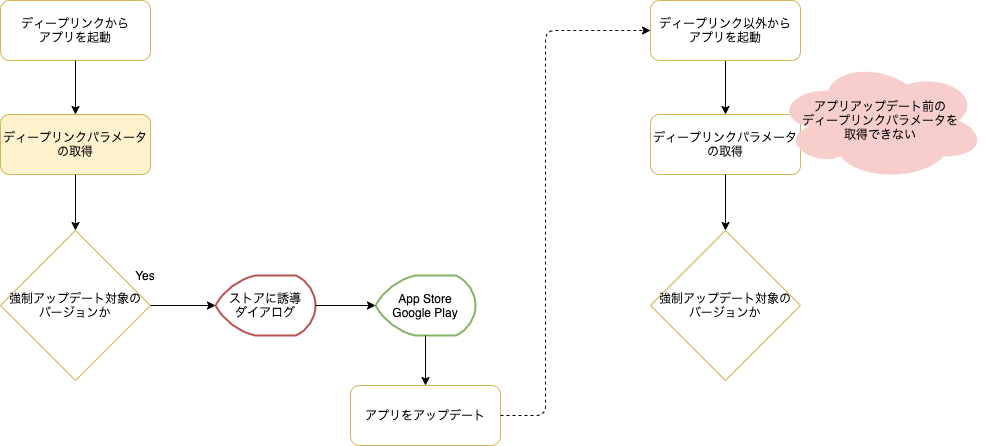

The diagram above was exported from draw.io. Its source (the exported page's mxGraphModel, read from the mxfile embedded in the PNG):
<mxGraphModel dx="1186" dy="822" grid="1" gridSize="10" guides="1" tooltips="1" connect="1" arrows="1" fold="1" page="1" pageScale="1" pageWidth="827" pageHeight="1169" math="0" shadow="0">
  <root>
    <mxCell id="0" />
    <mxCell id="1" parent="0" />
    <mxCell id="fnyaakMThGzp86UpHun1-2" value="ディープリンクから&lt;br&gt;アプリを起動" style="rounded=1;whiteSpace=wrap;html=1;strokeColor=#d6b656;fillColor=none;" parent="1" vertex="1">
      <mxGeometry x="235" y="270" width="150" height="60" as="geometry" />
    </mxCell>
    <mxCell id="fnyaakMThGzp86UpHun1-4" value="強制アップデート対象の&lt;br&gt;バージョンか" style="rhombus;whiteSpace=wrap;html=1;strokeColor=#d6b656;fillColor=none;" parent="1" vertex="1">
      <mxGeometry x="235" y="500" width="150" height="150" as="geometry" />
    </mxCell>
    <mxCell id="fnyaakMThGzp86UpHun1-5" value="ストアに誘導&lt;br&gt;ダイアログ" style="strokeWidth=2;html=1;shape=mxgraph.flowchart.display;whiteSpace=wrap;strokeColor=#b85450;fillColor=none;" parent="1" vertex="1">
      <mxGeometry x="450" y="545" width="100" height="60" as="geometry" />
    </mxCell>
    <mxCell id="fnyaakMThGzp86UpHun1-6" value="App Store&lt;br&gt;Google Play" style="strokeWidth=2;html=1;shape=mxgraph.flowchart.display;whiteSpace=wrap;strokeColor=#82b366;fillColor=none;" parent="1" vertex="1">
      <mxGeometry x="610" y="545" width="100" height="60" as="geometry" />
    </mxCell>
    <mxCell id="fnyaakMThGzp86UpHun1-8" value="アプリをアップデート" style="rounded=1;whiteSpace=wrap;html=1;strokeColor=#d6b656;fillColor=none;" parent="1" vertex="1">
      <mxGeometry x="585" y="655" width="150" height="60" as="geometry" />
    </mxCell>
    <mxCell id="fnyaakMThGzp86UpHun1-10" value="ディープリンクパラメータの取得" style="rounded=1;whiteSpace=wrap;html=1;strokeColor=#d6b656;fillColor=none;" parent="1" vertex="1">
      <mxGeometry x="885" y="384" width="150" height="60" as="geometry" />
    </mxCell>
    <mxCell id="fnyaakMThGzp86UpHun1-12" value="" style="endArrow=classic;html=1;exitX=0.5;exitY=1;exitDx=0;exitDy=0;entryX=0.5;entryY=0;entryDx=0;entryDy=0;" parent="1" source="fnyaakMThGzp86UpHun1-2" target="qY4X0JqZYutFLuE8eOqP-1" edge="1">
      <mxGeometry width="50" height="50" relative="1" as="geometry">
        <mxPoint x="670" y="420" as="sourcePoint" />
        <mxPoint x="720" y="370" as="targetPoint" />
      </mxGeometry>
    </mxCell>
    <mxCell id="fnyaakMThGzp86UpHun1-13" value="" style="endArrow=classic;html=1;exitX=1;exitY=0.5;exitDx=0;exitDy=0;entryX=0;entryY=0.5;entryDx=0;entryDy=0;entryPerimeter=0;" parent="1" source="fnyaakMThGzp86UpHun1-4" target="fnyaakMThGzp86UpHun1-5" edge="1">
      <mxGeometry width="50" height="50" relative="1" as="geometry">
        <mxPoint x="320" y="455" as="sourcePoint" />
        <mxPoint x="320" y="505" as="targetPoint" />
      </mxGeometry>
    </mxCell>
    <mxCell id="fnyaakMThGzp86UpHun1-14" value="" style="endArrow=classic;html=1;exitX=1;exitY=0.5;exitDx=0;exitDy=0;entryX=0;entryY=0.5;entryDx=0;entryDy=0;entryPerimeter=0;exitPerimeter=0;" parent="1" source="fnyaakMThGzp86UpHun1-5" target="fnyaakMThGzp86UpHun1-6" edge="1">
      <mxGeometry width="50" height="50" relative="1" as="geometry">
        <mxPoint x="395" y="580" as="sourcePoint" />
        <mxPoint x="460" y="585" as="targetPoint" />
      </mxGeometry>
    </mxCell>
    <mxCell id="fnyaakMThGzp86UpHun1-15" value="" style="endArrow=classic;html=1;exitX=0.5;exitY=1;exitDx=0;exitDy=0;entryX=0.5;entryY=0;entryDx=0;entryDy=0;exitPerimeter=0;" parent="1" source="fnyaakMThGzp86UpHun1-6" target="fnyaakMThGzp86UpHun1-8" edge="1">
      <mxGeometry width="50" height="50" relative="1" as="geometry">
        <mxPoint x="560" y="585" as="sourcePoint" />
        <mxPoint x="620" y="585" as="targetPoint" />
      </mxGeometry>
    </mxCell>
    <mxCell id="fnyaakMThGzp86UpHun1-18" value="" style="endArrow=classic;html=1;entryX=0.5;entryY=0;entryDx=0;entryDy=0;exitX=0.5;exitY=1;exitDx=0;exitDy=0;" parent="1" source="t7V_c_24hcUGJfPnmQPm-1" target="fnyaakMThGzp86UpHun1-10" edge="1">
      <mxGeometry width="50" height="50" relative="1" as="geometry">
        <mxPoint x="960" y="330" as="sourcePoint" />
        <mxPoint x="960" y="385" as="targetPoint" />
      </mxGeometry>
    </mxCell>
    <mxCell id="fnyaakMThGzp86UpHun1-20" value="" style="endArrow=classic;html=1;exitX=1;exitY=0.5;exitDx=0;exitDy=0;entryX=0;entryY=0.5;entryDx=0;entryDy=0;dashed=1;" parent="1" source="fnyaakMThGzp86UpHun1-8" target="t7V_c_24hcUGJfPnmQPm-1" edge="1">
      <mxGeometry width="50" height="50" relative="1" as="geometry">
        <mxPoint x="760" y="420" as="sourcePoint" />
        <mxPoint x="870" y="300" as="targetPoint" />
        <Array as="points">
          <mxPoint x="780" y="685" />
          <mxPoint x="780" y="300" />
        </Array>
      </mxGeometry>
    </mxCell>
    <mxCell id="fnyaakMThGzp86UpHun1-21" value="強制アップデート対象の&lt;br&gt;バージョンか" style="rhombus;whiteSpace=wrap;html=1;strokeColor=#d6b656;fillColor=none;" parent="1" vertex="1">
      <mxGeometry x="885" y="500" width="150" height="150" as="geometry" />
    </mxCell>
    <mxCell id="fnyaakMThGzp86UpHun1-22" value="&lt;span&gt;アプリアップデート前の&lt;br&gt;ディープリンクパラメータを&lt;br&gt;取得できない&lt;br&gt;&lt;/span&gt;" style="ellipse;shape=cloud;whiteSpace=wrap;html=1;fillColor=#f8cecc;strokeColor=none;" parent="1" vertex="1">
      <mxGeometry x="1010" y="330" width="210" height="120" as="geometry" />
    </mxCell>
    <mxCell id="Z6ZA3lQ-4G2RWJifi5uu-1" value="Yes" style="text;html=1;strokeColor=none;fillColor=none;align=center;verticalAlign=middle;whiteSpace=wrap;rounded=0;" parent="1" vertex="1">
      <mxGeometry x="360" y="535" width="40" height="20" as="geometry" />
    </mxCell>
    <mxCell id="t7V_c_24hcUGJfPnmQPm-1" value="ディープリンク以外から&lt;br&gt;アプリを起動" style="rounded=1;whiteSpace=wrap;html=1;strokeColor=#d6b656;fillColor=none;" parent="1" vertex="1">
      <mxGeometry x="885" y="270" width="150" height="60" as="geometry" />
    </mxCell>
    <mxCell id="qY4X0JqZYutFLuE8eOqP-1" value="ディープリンクパラメータ&lt;br&gt;の取得" style="rounded=1;whiteSpace=wrap;html=1;strokeColor=#d6b656;fillColor=#fff2cc;" parent="1" vertex="1">
      <mxGeometry x="235" y="384" width="150" height="60" as="geometry" />
    </mxCell>
    <mxCell id="qY4X0JqZYutFLuE8eOqP-2" value="" style="endArrow=classic;html=1;entryX=0.5;entryY=0;entryDx=0;entryDy=0;exitX=0.5;exitY=1;exitDx=0;exitDy=0;" parent="1" source="qY4X0JqZYutFLuE8eOqP-1" target="fnyaakMThGzp86UpHun1-4" edge="1">
      <mxGeometry width="50" height="50" relative="1" as="geometry">
        <mxPoint x="310" y="440" as="sourcePoint" />
        <mxPoint x="320" y="394" as="targetPoint" />
      </mxGeometry>
    </mxCell>
    <mxCell id="QhsSQE7Vu0LD0z6Z8w6u-1" value="" style="endArrow=classic;html=1;entryX=0.5;entryY=0;entryDx=0;entryDy=0;exitX=0.5;exitY=1;exitDx=0;exitDy=0;" parent="1" source="fnyaakMThGzp86UpHun1-10" target="fnyaakMThGzp86UpHun1-21" edge="1">
      <mxGeometry width="50" height="50" relative="1" as="geometry">
        <mxPoint x="970" y="340" as="sourcePoint" />
        <mxPoint x="970" y="394" as="targetPoint" />
      </mxGeometry>
    </mxCell>
  </root>
</mxGraphModel>